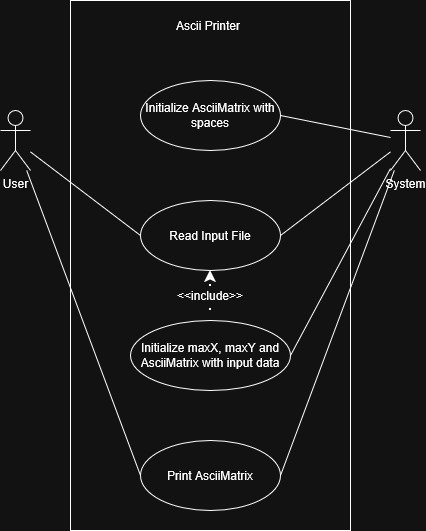

The diagram above was exported from draw.io. Its source (the exported page's mxGraphModel, read from the mxfile embedded in the PNG):
<mxGraphModel dx="937" dy="646" grid="1" gridSize="10" guides="1" tooltips="1" connect="1" arrows="1" fold="1" page="1" pageScale="1" pageWidth="1100" pageHeight="1700" math="0" shadow="0">
  <root>
    <mxCell id="0" />
    <mxCell id="1" parent="0" />
    <mxCell id="o6x5hvJrPXL5oyMoBKvP-82" style="rounded=0;orthogonalLoop=1;jettySize=auto;html=1;entryX=0;entryY=0.5;entryDx=0;entryDy=0;endArrow=none;endFill=0;" edge="1" parent="1" source="o6x5hvJrPXL5oyMoBKvP-70" target="o6x5hvJrPXL5oyMoBKvP-73">
      <mxGeometry relative="1" as="geometry" />
    </mxCell>
    <mxCell id="o6x5hvJrPXL5oyMoBKvP-87" style="rounded=0;orthogonalLoop=1;jettySize=auto;html=1;entryX=0;entryY=0.5;entryDx=0;entryDy=0;endArrow=none;endFill=0;" edge="1" parent="1" source="o6x5hvJrPXL5oyMoBKvP-70" target="o6x5hvJrPXL5oyMoBKvP-75">
      <mxGeometry relative="1" as="geometry" />
    </mxCell>
    <mxCell id="o6x5hvJrPXL5oyMoBKvP-70" value="User" style="shape=umlActor;verticalLabelPosition=bottom;verticalAlign=top;html=1;" vertex="1" parent="1">
      <mxGeometry x="160" y="330" width="30" height="60" as="geometry" />
    </mxCell>
    <mxCell id="o6x5hvJrPXL5oyMoBKvP-83" style="rounded=0;orthogonalLoop=1;jettySize=auto;html=1;entryX=1;entryY=0.5;entryDx=0;entryDy=0;endArrow=none;endFill=0;" edge="1" parent="1" source="o6x5hvJrPXL5oyMoBKvP-71" target="o6x5hvJrPXL5oyMoBKvP-73">
      <mxGeometry relative="1" as="geometry" />
    </mxCell>
    <mxCell id="o6x5hvJrPXL5oyMoBKvP-84" style="rounded=0;orthogonalLoop=1;jettySize=auto;html=1;entryX=1;entryY=0.5;entryDx=0;entryDy=0;endArrow=none;endFill=0;" edge="1" parent="1" source="o6x5hvJrPXL5oyMoBKvP-71" target="o6x5hvJrPXL5oyMoBKvP-74">
      <mxGeometry relative="1" as="geometry" />
    </mxCell>
    <mxCell id="o6x5hvJrPXL5oyMoBKvP-85" style="rounded=0;orthogonalLoop=1;jettySize=auto;html=1;entryX=1;entryY=0.5;entryDx=0;entryDy=0;endArrow=none;endFill=0;" edge="1" parent="1" source="o6x5hvJrPXL5oyMoBKvP-71" target="o6x5hvJrPXL5oyMoBKvP-75">
      <mxGeometry relative="1" as="geometry" />
    </mxCell>
    <mxCell id="o6x5hvJrPXL5oyMoBKvP-86" style="rounded=0;orthogonalLoop=1;jettySize=auto;html=1;entryX=1;entryY=0.5;entryDx=0;entryDy=0;endArrow=none;endFill=0;" edge="1" parent="1" source="o6x5hvJrPXL5oyMoBKvP-71" target="o6x5hvJrPXL5oyMoBKvP-72">
      <mxGeometry relative="1" as="geometry" />
    </mxCell>
    <mxCell id="o6x5hvJrPXL5oyMoBKvP-71" value="System" style="shape=umlActor;verticalLabelPosition=bottom;verticalAlign=top;html=1;" vertex="1" parent="1">
      <mxGeometry x="550" y="330" width="30" height="60" as="geometry" />
    </mxCell>
    <mxCell id="o6x5hvJrPXL5oyMoBKvP-72" value="Initialize AsciiMatrix with spaces" style="ellipse;whiteSpace=wrap;html=1;" vertex="1" parent="1">
      <mxGeometry x="300" y="300" width="140" height="70" as="geometry" />
    </mxCell>
    <mxCell id="o6x5hvJrPXL5oyMoBKvP-73" value="Read Input File" style="ellipse;whiteSpace=wrap;html=1;" vertex="1" parent="1">
      <mxGeometry x="300" y="420" width="140" height="70" as="geometry" />
    </mxCell>
    <mxCell id="o6x5hvJrPXL5oyMoBKvP-74" value="Initialize maxX, maxY and AsciiMatrix with input data" style="ellipse;whiteSpace=wrap;html=1;" vertex="1" parent="1">
      <mxGeometry x="290" y="540" width="160" height="70" as="geometry" />
    </mxCell>
    <mxCell id="o6x5hvJrPXL5oyMoBKvP-75" value="Print AsciiMatrix" style="ellipse;whiteSpace=wrap;html=1;" vertex="1" parent="1">
      <mxGeometry x="300" y="660" width="140" height="70" as="geometry" />
    </mxCell>
    <mxCell id="o6x5hvJrPXL5oyMoBKvP-77" value="" style="rounded=0;whiteSpace=wrap;html=1;fillColor=none;" vertex="1" parent="1">
      <mxGeometry x="230" y="220" width="280" height="530" as="geometry" />
    </mxCell>
    <mxCell id="o6x5hvJrPXL5oyMoBKvP-78" value="Ascii Printer" style="text;strokeColor=none;fillColor=none;align=left;verticalAlign=middle;spacingLeft=4;spacingRight=4;overflow=hidden;points=[[0,0.5],[1,0.5]];portConstraint=eastwest;rotatable=0;whiteSpace=wrap;html=1;" vertex="1" parent="1">
      <mxGeometry x="330" y="230" width="80" height="30" as="geometry" />
    </mxCell>
    <mxCell id="o6x5hvJrPXL5oyMoBKvP-79" value="" style="endArrow=classic;dashed=1;html=1;dashPattern=1 3;strokeWidth=2;rounded=0;exitX=0.5;exitY=0.585;exitDx=0;exitDy=0;exitPerimeter=0;endFill=1;" edge="1" parent="1" source="o6x5hvJrPXL5oyMoBKvP-77">
      <mxGeometry width="50" height="50" relative="1" as="geometry">
        <mxPoint x="320" y="540" as="sourcePoint" />
        <mxPoint x="370" y="490" as="targetPoint" />
      </mxGeometry>
    </mxCell>
    <mxCell id="o6x5hvJrPXL5oyMoBKvP-80" value="&amp;lt;&amp;lt;include&amp;gt;&amp;gt;" style="text;html=1;whiteSpace=wrap;strokeColor=none;fillColor=none;align=center;verticalAlign=middle;rounded=0;labelBackgroundColor=default;" vertex="1" parent="1">
      <mxGeometry x="330" y="500" width="80" height="30" as="geometry" />
    </mxCell>
  </root>
</mxGraphModel>